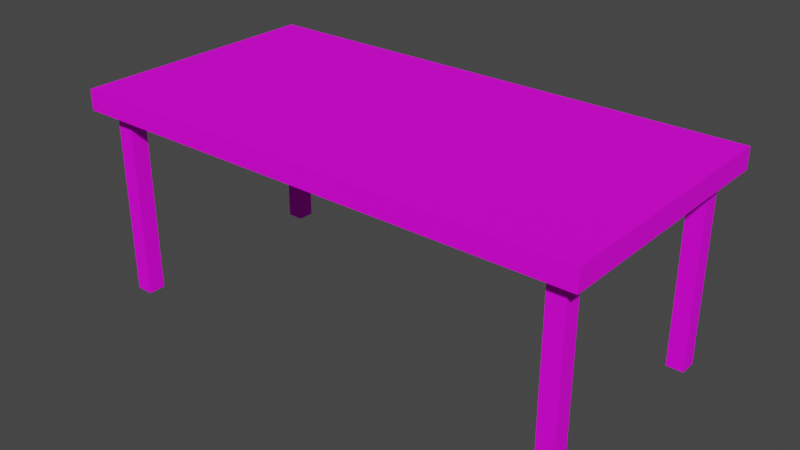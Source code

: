 # Source: Table.blend  (saved by Blender 3.2.14; exported with 4.5.12 LTS)
import bpy
from mathutils import Matrix  # noqa: F401  (used for matrix-valued properties, if any)

bpy.ops.wm.read_factory_settings(use_empty=True)
scene = bpy.context.scene
scene.name = 'Scene'

# ---- collections
col_collection = bpy.data.collections.new('Collection'); scene.collection.children.link(col_collection)

# ---- images (referenced by path relative to the original .blend; pixels are not part of the script)
import os
ASSET_DIR = os.environ.get("B2B_ASSET_DIR", "")  # directory of the original .blend (textures are referenced by path, not embedded)
HERE = os.path.dirname(os.path.abspath(__file__))  # packed textures are extracted next to this script under _unpacked/

def load_image(name, relpath, width, height, colorspace="sRGB"):
    """Load a texture the original file referenced (path relative to the .blend, or extracted next to this script)."""
    p = next((c for c in (os.path.join(HERE, relpath), os.path.join(ASSET_DIR, relpath)) if relpath and os.path.exists(c)), "")
    if p:
        img = bpy.data.images.load(p, check_existing=True)
        img.name = name
    else:  # same state as the original file: an image datablock whose file is absent (Cycles renders it pink)
        img = bpy.data.images.new(name, width, height)
        img.source = "FILE"
        img.filepath = "//" + (relpath or name)
    img.colorspace_settings.name = colorspace
    return img
img_yellow_metal_table_1_64x64_texture_png = load_image('Yellow Metal Table 1 64x64 Texture.png', 'Yellow Metal Table 1 64x64 Texture.png', 1024, 1024, 'sRGB')

# ---- materials (node trees are filled in below, after node groups)
mat_material = bpy.data.materials.new('Material')
mat_material.alpha_threshold = 0.0
mat_material.use_transparent_shadow = False
mat_material.line_color = (0.0, 0.0, 0.0, 1.0)

# ---- material node trees
mat_material.use_nodes = True; mat_material.node_tree.nodes.clear()
_N = mat_material.node_tree.nodes; _L = mat_material.node_tree.links
n0 = _N.new('ShaderNodeOutputMaterial'); n0.name = 'Material Output'; n0.location = (300, 300)
n1 = _N.new('ShaderNodeBsdfPrincipled'); n1.name = 'Principled BSDF'; n1.location = (10, 300)
n1.distribution = 'GGX'
n1.subsurface_method = 'RANDOM_WALK_SKIN'
n1.inputs[2].default_value = 0.7727
n1.inputs[3].default_value = 1.45
n1.inputs[13].default_value = 0.1758
n1.inputs[27].default_value = (0.0, 0.0, 0.0, 1.0)
n1.inputs[28].default_value = 1.0
n2 = _N.new('ShaderNodeTexImage'); n2.name = 'Image Texture'; n2.location = (-347, 174)
n2.image = img_yellow_metal_table_1_64x64_texture_png
_L.new(n1.outputs[0], n0.inputs[0])
_L.new(n2.outputs[0], n1.inputs[0])
n0.is_active_output = True

# ---- world
world_world = bpy.data.worlds.new('World'); scene.world = world_world
world_world.use_nodes = True; world_world.node_tree.nodes.clear()
_N = world_world.node_tree.nodes; _L = world_world.node_tree.links
n0 = _N.new('ShaderNodeOutputWorld'); n0.name = 'World Output'; n0.location = (300, 300)
n1 = _N.new('ShaderNodeBackground'); n1.name = 'Background'; n1.location = (10, 300)
n1.inputs[0].default_value = (0.05088, 0.05088, 0.05088, 1.0)
_L.new(n1.outputs[0], n0.inputs[0])
n0.is_active_output = True
world_world.color = (0.05088, 0.05088, 0.05088)
world_world.use_sun_shadow = False
world_world.sun_shadow_jitter_overblur = 0.0

# ---- meshes
me_cube = bpy.data.meshes.new('Cube')
me_cube.from_pydata([(4.0, 2.0, 3.25), (4.0, 2.0, 2.93), (4.0, -2.0, 3.25), (4.0, -2.0, 2.93), (-4.0, 2.0, 3.25), (-4.0, 2.0, 2.93), (-4.0, -2.0, 3.25), (-4.0, -2.0, 2.93), (3.477, -1.757, 0.000631), (3.477, -1.757, 3.0), (3.477, -1.494, 0.000631), (3.477, -1.494, 3.0), (3.741, -1.757, 0.000631), (3.741, -1.757, 3.0), (3.741, -1.494, 0.000631), (3.741, -1.494, 3.0), (3.477, 1.522, 0.000631), (3.477, 1.522, 3.0), (3.477, 1.786, 0.000631), (3.477, 1.786, 3.0), (3.741, 1.522, 0.000631), (3.741, 1.522, 3.0), (3.741, 1.786, 0.000631), (3.741, 1.786, 3.0), (-3.762, -1.757, 0.000631), (-3.762, -1.757, 3.0), (-3.762, -1.494, 0.000631), (-3.762, -1.494, 3.0), (-3.499, -1.757, 0.000631), (-3.499, -1.757, 3.0), (-3.499, -1.494, 0.000631), (-3.499, -1.494, 3.0), (-3.762, 1.522, 0.000631), (-3.762, 1.522, 3.0), (-3.762, 1.786, 0.000631), (-3.762, 1.786, 3.0), (-3.499, 1.522, 0.000631), (-3.499, 1.522, 3.0), (-3.499, 1.786, 0.000631), (-3.499, 1.786, 3.0)], [], [(0, 4, 6, 2), (3, 2, 6, 7), (7, 6, 4, 5), (5, 1, 3, 7), (1, 0, 2, 3), (5, 4, 0, 1), (8, 9, 11, 10), (10, 11, 15, 14), (14, 15, 13, 12), (12, 13, 9, 8), (10, 14, 12, 8), (16, 17, 19, 18), (18, 19, 23, 22), (22, 23, 21, 20), (20, 21, 17, 16), (18, 22, 20, 16), (24, 25, 27, 26), (26, 27, 31, 30), (30, 31, 29, 28), (28, 29, 25, 24), (26, 30, 28, 24), (32, 33, 35, 34), (34, 35, 39, 38), (38, 39, 37, 36), (36, 37, 33, 32), (34, 38, 36, 32)])
_uv = me_cube.uv_layers.new(name='UVMap')
_uv.uv.foreach_set('vector', [0.07054, 0.05776, 0.941, 0.05776, 0.941, 0.4929, 0.07054, 0.4929, 0.9324, 0.7026, 0.9324, 0.961, 0.06198, 0.961, 0.06198, 0.7026, 0.06198, 0.961, 0.06198, 0.7026, 0.9324, 0.7026, 0.9324, 0.961, 0.941, 0.4929, 0.07054, 0.4929, 0.07054, 0.05776, 0.941, 0.05776, 0.9324, 0.7026, 0.9324, 0.961, 0.06198, 0.961, 0.06198, 0.7026, 0.06198, 0.961, 0.06198, 0.7026, 0.9324, 0.7026, 0.9324, 0.961, 0.9324, 0.961, 0.06198, 0.961, 0.06198, 0.7026, 0.9324, 0.7026, 0.9324, 0.961, 0.06198, 0.961, 0.06198, 0.7026, 0.9324, 0.7026, 0.9324, 0.961, 0.06198, 0.961, 0.06198, 0.7026, 0.9324, 0.7026, 0.9324, 0.961, 0.06198, 0.961, 0.06198, 0.7026, 0.9324, 0.7026, 0.5252, 0.6658, 0.4436, 0.6658, 0.4436, 0.5842, 0.5252, 0.5842, 0.06198, 0.7026, 0.9324, 0.7026, 0.9324, 0.961, 0.06198, 0.961, 0.9324, 0.961, 0.06198, 0.961, 0.06198, 0.7026, 0.9324, 0.7026, 0.9324, 0.961, 0.06198, 0.961, 0.06198, 0.7026, 0.9324, 0.7026, 0.06198, 0.7026, 0.9324, 0.7026, 0.9324, 0.961, 0.06198, 0.961, 0.5252, 0.6658, 0.4436, 0.6658, 0.4436, 0.5842, 0.5252, 0.5842, 0.9324, 0.961, 0.06198, 0.961, 0.06198, 0.7026, 0.9324, 0.7026, 0.9324, 0.961, 0.06198, 0.961, 0.06198, 0.7026, 0.9324, 0.7026, 0.9324, 0.961, 0.06198, 0.961, 0.06198, 0.7026, 0.9324, 0.7026, 0.9324, 0.961, 0.06198, 0.961, 0.06198, 0.7026, 0.9324, 0.7026, 0.5252, 0.5842, 0.5252, 0.6658, 0.4436, 0.6658, 0.4436, 0.5842, 0.06198, 0.7026, 0.9324, 0.7026, 0.9324, 0.961, 0.06198, 0.961, 0.06198, 0.7026, 0.9324, 0.7026, 0.9324, 0.961, 0.06198, 0.961, 0.9324, 0.961, 0.06198, 0.961, 0.06198, 0.7026, 0.9324, 0.7026, 0.9324, 0.961, 0.06198, 0.961, 0.06198, 0.7026, 0.9324, 0.7026, 0.5252, 0.5842, 0.5252, 0.6658, 0.4436, 0.6658, 0.4436, 0.5842])
me_cube.materials.append(mat_material)
me_cube.use_mirror_vertex_groups = False
me_cube.update()

# ---- objects
ob_cube = bpy.data.objects.new('Cube', me_cube)

# ---- transforms, parenting, visibility, modifiers, constraints
ob_cube.location = (0.0, 0.0, 0.0)
ob_cube.lock_rotations_4d = False
ob_cube.empty_display_type = 'ARROWS'
ob_cube.lineart.crease_threshold = 0.0

# ---- collection membership
col_collection.objects.link(ob_cube)

# ---- scene / render settings (as saved in the file)
scene.frame_start = 1; scene.frame_end = 250; scene.frame_set(1)
scene.render.engine = 'BLENDER_EEVEE_NEXT'
scene.cycles.sampling_pattern = 'TABULATED_SOBOL'
scene.cycles.use_light_tree = False
scene.view_settings.view_transform = 'Filmic'
bpy.context.view_layer.update()

# ---- added for rendering (the .blend has no active camera and no usable light): camera, sun
cam_auto = bpy.data.cameras.new('AutoCamera')
cam_auto.lens = 50.0
cam_auto.sensor_width = 36.0
cam_auto.clip_end = 1000.0
ob_auto_camera = bpy.data.objects.new('AutoCamera', cam_auto)
scene.collection.objects.link(ob_auto_camera)
ob_auto_camera.location = (8.80464, -10.5656, 8.66903)
ob_auto_camera.rotation_euler = (1.09748, -7.21219e-08, 0.694738)
scene.camera = ob_auto_camera
light_auto_sun = bpy.data.lights.new('AutoSun', 'SUN')
light_auto_sun.energy = 3.0
light_auto_sun.angle = 0.0523599
ob_auto_sun = bpy.data.objects.new('AutoSun', light_auto_sun)
scene.collection.objects.link(ob_auto_sun)
ob_auto_sun.rotation_euler = (0.872665, 0.174533, 0.523599)
bpy.context.view_layer.update()
